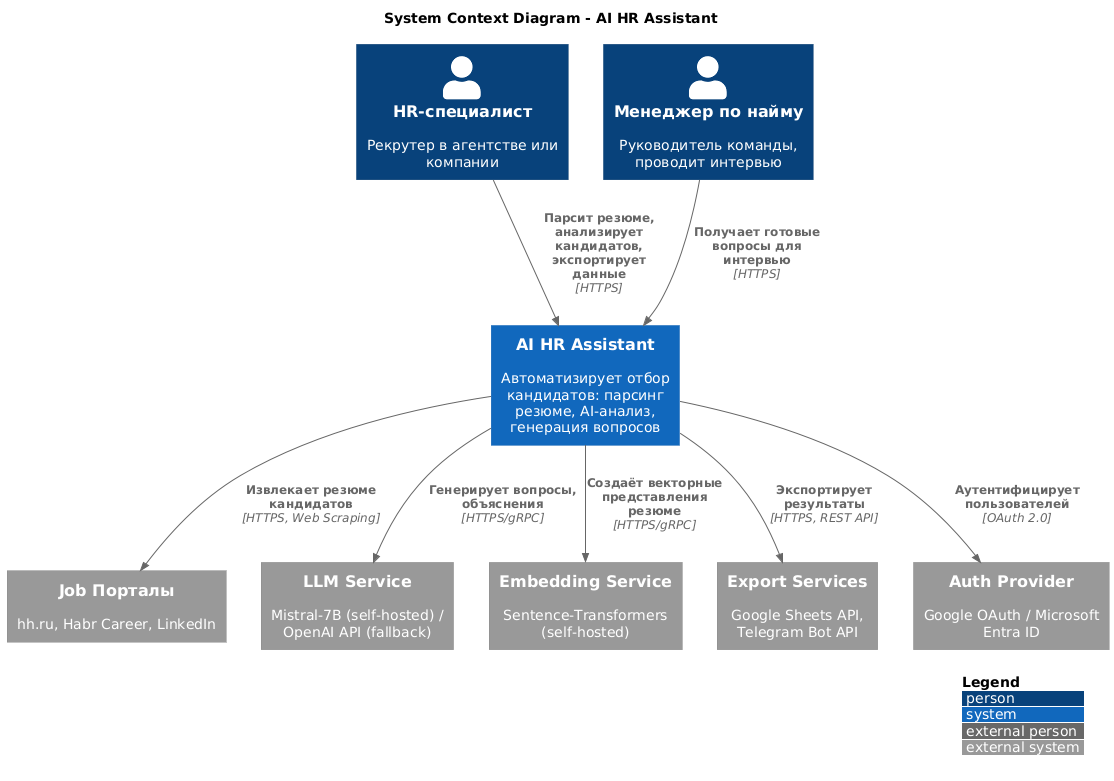

The diagram above was rendered by PlantUML. Its source (embedded in the PNG):
@startuml
!include https://raw.githubusercontent.com/plantuml-stdlib/C4-PlantUML/master/C4_Context.puml

LAYOUT_WITH_LEGEND()

title System Context Diagram - AI HR Assistant

Person(hr_specialist, "HR-специалист", "Рекрутер в агентстве или компании")
Person(hiring_manager, "Менеджер по найму", "Руководитель команды, проводит интервью")

System(ai_hr_assistant, "AI HR Assistant", "Автоматизирует отбор кандидатов: парсинг резюме, AI-анализ, генерация вопросов")

System_Ext(job_portals, "Job Порталы", "hh.ru, Habr Career, LinkedIn")
System_Ext(llm_service, "LLM Service", "Mistral-7B (self-hosted) / OpenAI API (fallback)")
System_Ext(embedding_service, "Embedding Service", "Sentence-Transformers (self-hosted)")
System_Ext(export_services, "Export Services", "Google Sheets API, Telegram Bot API")
System_Ext(auth_provider, "Auth Provider", "Google OAuth / Microsoft Entra ID")

Rel(hr_specialist, ai_hr_assistant, "Парсит резюме, анализирует кандидатов, экспортирует данные", "HTTPS")
Rel(hiring_manager, ai_hr_assistant, "Получает готовые вопросы для интервью", "HTTPS")

Rel(ai_hr_assistant, job_portals, "Извлекает резюме кандидатов", "HTTPS, Web Scraping")
Rel(ai_hr_assistant, llm_service, "Генерирует вопросы, объяснения", "HTTPS/gRPC")
Rel(ai_hr_assistant, embedding_service, "Создаёт векторные представления резюме", "HTTPS/gRPC")
Rel(ai_hr_assistant, export_services, "Экспортирует результаты", "HTTPS, REST API")
Rel(ai_hr_assistant, auth_provider, "Аутентифицирует пользователей", "OAuth 2.0")
@enduml